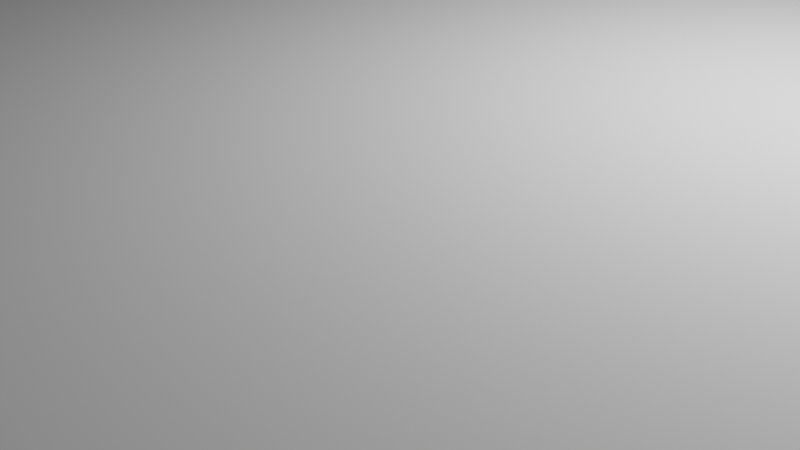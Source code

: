 # Source: edap-hangar-for.blend  (saved by Blender 3.1.7; exported with 4.5.12 LTS)
import bpy
from mathutils import Matrix  # noqa: F401  (used for matrix-valued properties, if any)

bpy.ops.wm.read_factory_settings(use_empty=True)
scene = bpy.context.scene
scene.name = 'Scene'

# ---- collections
col_collection = bpy.data.collections.new('Collection'); scene.collection.children.link(col_collection)
col_edap_hangar_for_lod00 = bpy.data.collections.new('edap-hangar-for_LOD00'); scene.collection.children.link(col_edap_hangar_for_lod00)

# ---- world
world_world = bpy.data.worlds.new('World'); scene.world = world_world
world_world.use_nodes = True; world_world.node_tree.nodes.clear()
_N = world_world.node_tree.nodes; _L = world_world.node_tree.links
n0 = _N.new('ShaderNodeOutputWorld'); n0.name = 'World Output'; n0.location = (300, 300)
n1 = _N.new('ShaderNodeBackground'); n1.name = 'Background'; n1.location = (10, 300)
n1.inputs[0].default_value = (0.05088, 0.05088, 0.05088, 1.0)
_L.new(n1.outputs[0], n0.inputs[0])
n0.is_active_output = True
world_world.color = (0.05088, 0.05088, 0.05088)
world_world.use_sun_shadow = False
world_world.sun_shadow_jitter_overblur = 0.0

# ---- cameras
cam_camera = bpy.data.cameras.new('Camera')
cam_camera.clip_end = 100.0
cam_camera.ortho_scale = 7.314

# ---- lights
light_light = bpy.data.lights.new('Light', 'POINT')
light_light.transmission_factor = 0.0
light_light.energy = 1000.0
light_light.shadow_soft_size = 0.1
light_light.shadow_maximum_resolution = 0.006
light_light.use_absolute_resolution = True

# ---- meshes
me_cube = bpy.data.meshes.new('Cube')
me_cube.from_pydata([(-2.5, -2.5, -2.5), (-2.5, -2.5, 2.5), (-2.5, 2.5, -2.5), (-2.5, 2.5, 2.5), (2.5, -2.5, -2.5), (2.5, -2.5, 2.5), (2.5, 2.5, -2.5), (2.5, 2.5, 2.5)], [], [(0, 1, 3, 2), (2, 3, 7, 6), (6, 7, 5, 4), (4, 5, 1, 0), (2, 6, 4, 0), (7, 3, 1, 5)])
_uv = me_cube.uv_layers.new(name='UVMap')
_uv.uv.foreach_set('vector', [0.375, 0.0, 0.625, 0.0, 0.625, 0.25, 0.375, 0.25, 0.375, 0.25, 0.625, 0.25, 0.625, 0.5, 0.375, 0.5, 0.375, 0.5, 0.625, 0.5, 0.625, 0.75, 0.375, 0.75, 0.375, 0.75, 0.625, 0.75, 0.625, 1.0, 0.375, 1.0, 0.125, 0.5, 0.375, 0.5, 0.375, 0.75, 0.125, 0.75, 0.625, 0.5, 0.875, 0.5, 0.875, 0.75, 0.625, 0.75])
me_cube.use_remesh_fix_poles = True
me_cube.use_remesh_preserve_attributes = False
me_cube.update()

# ---- objects
ob_light = bpy.data.objects.new('Light', light_light)
ob_camera = bpy.data.objects.new('Camera', cam_camera)
ob_cube = bpy.data.objects.new('Cube', me_cube)

# ---- transforms, parenting, visibility, modifiers, constraints
ob_light.location = (4.076, 1.005, 5.904)
ob_light.rotation_euler = (0.6503, 0.05522, 1.866)
ob_light.lock_rotations_4d = False
ob_light.empty_display_type = 'ARROWS'
ob_light.color = (0.0, 0.0, 0.0, 0.0)
ob_light.lineart.crease_threshold = 0.0
ob_camera.location = (7.359, -6.926, 4.958)
ob_camera.rotation_euler = (1.109, 0.0, 0.8149)
ob_camera.lock_rotations_4d = False
ob_camera.empty_display_type = 'ARROWS'
ob_camera.color = (0.0, 0.0, 0.0, 0.0)
ob_camera.display_type = 'WIRE'
ob_camera.lineart.crease_threshold = 0.0
ob_cube.location = (0.0, 0.0, 0.0)
ob_cube.scale = (2.6, 3.0, 0.8)

# ---- collection membership
col_collection.objects.link(ob_light)
col_collection.objects.link(ob_camera)
col_edap_hangar_for_lod00.objects.link(ob_cube)

# ---- scene / render settings (as saved in the file)
scene.camera = ob_camera
scene.frame_start = 1; scene.frame_end = 250; scene.frame_set(1)
scene.render.engine = 'BLENDER_EEVEE_NEXT'
scene.cycles.sampling_pattern = 'TABULATED_SOBOL'
scene.cycles.use_light_tree = False
scene.view_settings.view_transform = 'Filmic'
bpy.context.view_layer.update()
